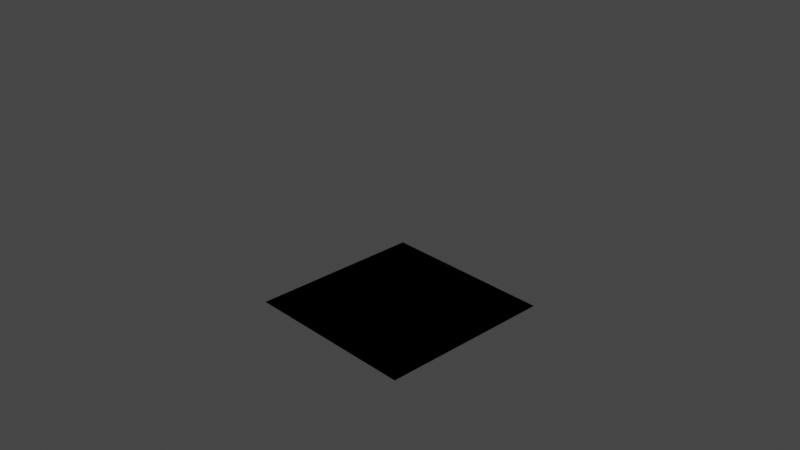 # Source: cross.blend  (saved by Blender 3.5.10; exported with 4.5.12 LTS)
import bpy
from mathutils import Matrix  # noqa: F401  (used for matrix-valued properties, if any)

bpy.ops.wm.read_factory_settings(use_empty=True)
scene = bpy.context.scene
scene.name = 'Scene'

# ---- collections
col_collection = bpy.data.collections.new('Collection'); scene.collection.children.link(col_collection)

# ---- materials (node trees are filled in below, after node groups)
mat_material = bpy.data.materials.new('Material')
mat_material.alpha_threshold = 0.0
mat_material.use_transparent_shadow = False
mat_material.roughness = 0.5
mat_material.line_color = (0.0, 0.0, 0.0, 1.0)

# ---- material node trees
mat_material.use_nodes = True; mat_material.node_tree.nodes.clear()
_N = mat_material.node_tree.nodes; _L = mat_material.node_tree.links
n0 = _N.new('ShaderNodeOutputMaterial'); n0.name = 'Material Output'; n0.location = (300, 300)
n1 = _N.new('ShaderNodeBsdfPrincipled'); n1.name = 'Principled BSDF'; n1.location = (10, 300)
n1.distribution = 'GGX'
n1.subsurface_method = 'RANDOM_WALK_SKIN'
n1.inputs[3].default_value = 1.45
n1.inputs[27].default_value = (0.0, 0.0, 0.0, 1.0)
n1.inputs[28].default_value = 1.0
_L.new(n1.outputs[0], n0.inputs[0])
n0.is_active_output = True

# ---- world
world_world = bpy.data.worlds.new('World'); scene.world = world_world
world_world.use_nodes = True; world_world.node_tree.nodes.clear()
_N = world_world.node_tree.nodes; _L = world_world.node_tree.links
n0 = _N.new('ShaderNodeOutputWorld'); n0.name = 'World Output'; n0.location = (300, 300)
n1 = _N.new('ShaderNodeBackground'); n1.name = 'Background'; n1.location = (10, 300)
n1.inputs[0].default_value = (0.05088, 0.05088, 0.05088, 1.0)
_L.new(n1.outputs[0], n0.inputs[0])
n0.is_active_output = True
world_world.color = (0.05088, 0.05088, 0.05088)
world_world.use_sun_shadow = False
world_world.sun_shadow_jitter_overblur = 0.0

# ---- cameras
cam_camera = bpy.data.cameras.new('Camera')
cam_camera.clip_end = 100.0
cam_camera.ortho_scale = 7.314

# ---- lights
light_light = bpy.data.lights.new('Light', 'POINT')
light_light.transmission_factor = 0.0
light_light.energy = 1000.0
light_light.shadow_soft_size = 0.1
light_light.shadow_maximum_resolution = 0.006
light_light.use_absolute_resolution = True

# ---- meshes
me_cube = bpy.data.meshes.new('Cube')
me_cube.from_pydata([(1.0, 1.0, -1.0), (1.0, -1.0, -1.0), (4.009, 1.0, 0.0), (4.009, -1.0, 0.0), (4.204, -0.9808, 0.0), (4.392, -0.9239, 0.0), (4.565, -0.8315, 0.0), (4.716, -0.7071, 0.0), (4.841, -0.5556, 0.0), (4.933, -0.3827, 0.0), (4.99, -0.1951, 0.0), (5.009, 0.0, 0.0), (4.99, 0.1951, 0.0), (4.933, 0.3827, 0.0), (4.841, 0.5556, 0.0), (4.716, 0.7071, 0.0), (4.565, 0.8315, 0.0), (4.392, 0.9239, 0.0), (4.204, 0.9808, 0.0), (0.0, 1.0, -1.0), (0.0, -1.0, -1.0), (0.0, 5.0, 0.0), (1.0, 4.0, 0.0), (0.9808, 4.195, 0.0), (0.9239, 4.383, 0.0), (0.8315, 4.556, 0.0), (0.7071, 4.707, 0.0), (0.5556, 4.831, 0.0), (0.3827, 4.924, 0.0), (0.1951, 4.981, 0.0), (-1.0, 1.0, -1.0), (-1.0, -1.0, -1.0), (-4.009, 1.0, 0.0), (-4.009, -1.0, 0.0), (-4.204, -0.9808, 0.0), (-4.392, -0.9239, 0.0), (-4.565, -0.8315, 0.0), (-4.716, -0.7071, 0.0), (-4.841, -0.5556, 0.0), (-4.933, -0.3827, 0.0), (-4.99, -0.1951, 0.0), (-5.009, 0.0, 0.0), (-4.99, 0.1951, 0.0), (-4.933, 0.3827, 0.0), (-4.841, 0.5556, 0.0), (-4.716, 0.7071, 0.0), (-4.565, 0.8315, 0.0), (-4.392, 0.9239, 0.0), (-4.204, 0.9808, 0.0), (-1.0, 4.0, 0.0), (-0.9808, 4.195, 0.0), (-0.9239, 4.383, 0.0), (-0.8315, 4.556, 0.0), (-0.7071, 4.707, 0.0), (-0.5556, 4.831, 0.0), (-0.3827, 4.924, 0.0), (-0.1951, 4.981, 0.0), (1.0, -1.0, -1.0), (1.0, 1.0, -1.0), (4.009, -1.0, 0.0), (4.009, 1.0, 0.0), (4.204, 0.9808, 0.0), (4.392, 0.9239, 0.0), (4.565, 0.8315, 0.0), (4.716, 0.7071, 0.0), (4.841, 0.5556, 0.0), (4.933, 0.3827, 0.0), (4.99, 0.1951, 0.0), (4.99, -0.1951, 0.0), (4.933, -0.3827, 0.0), (4.841, -0.5556, 0.0), (4.716, -0.7071, 0.0), (4.565, -0.8315, 0.0), (4.392, -0.9239, 0.0), (4.204, -0.9808, 0.0), (0.0, -1.0, -1.0), (0.0, 1.0, -1.0), (0.0, -5.0, 0.0), (1.0, -4.0, 0.0), (0.9808, -4.195, 0.0), (0.9239, -4.383, 0.0), (0.8315, -4.556, 0.0), (0.7071, -4.707, 0.0), (0.5556, -4.831, 0.0), (0.3827, -4.924, 0.0), (0.1951, -4.981, 0.0), (-1.0, -1.0, -1.0), (-1.0, 1.0, -1.0), (-4.009, -1.0, 0.0), (-4.009, 1.0, 0.0), (-4.204, 0.9808, 0.0), (-4.392, 0.9239, 0.0), (-4.565, 0.8315, 0.0), (-4.716, 0.7071, 0.0), (-4.841, 0.5556, 0.0), (-4.933, 0.3827, 0.0), (-4.99, 0.1951, 0.0), (-4.99, -0.1951, 0.0), (-4.933, -0.3827, 0.0), (-4.841, -0.5556, 0.0), (-4.716, -0.7071, 0.0), (-4.565, -0.8315, 0.0), (-4.392, -0.9239, 0.0), (-4.204, -0.9808, 0.0), (-1.0, -4.0, 0.0), (-0.9808, -4.195, 0.0), (-0.9239, -4.383, 0.0), (-0.8315, -4.556, 0.0), (-0.7071, -4.707, 0.0), (-0.5556, -4.831, 0.0), (-0.3827, -4.924, 0.0), (-0.1951, -4.981, 0.0)], [(4, 3), (5, 4), (6, 5), (7, 6), (8, 7), (9, 8), (10, 9), (11, 10), (12, 11), (13, 12), (14, 13), (15, 14), (16, 15), (17, 16), (18, 17), (2, 18), (0, 2), (1, 3), (2, 3), (0, 22), (23, 22), (24, 23), (25, 24), (26, 25), (27, 26), (28, 27), (29, 28), (21, 29), (34, 33), (35, 34), (36, 35), (37, 36), (38, 37), (39, 38), (40, 39), (41, 40), (42, 41), (43, 42), (44, 43), (45, 44), (46, 45), (47, 46), (48, 47), (32, 48), (30, 32), (31, 33), (32, 33), (30, 49), (50, 49), (51, 50), (52, 51), (53, 52), (54, 53), (55, 54), (56, 55), (21, 56), (61, 60), (62, 61), (63, 62), (64, 63), (65, 64), (66, 65), (67, 66), (11, 67), (68, 11), (69, 68), (70, 69), (71, 70), (72, 71), (73, 72), (74, 73), (59, 74), (57, 59), (58, 60), (59, 60), (57, 78), (79, 78), (80, 79), (81, 80), (82, 81), (83, 82), (84, 83), (85, 84), (77, 85), (90, 89), (91, 90), (92, 91), (93, 92), (94, 93), (95, 94), (96, 95), (41, 96), (97, 41), (98, 97), (99, 98), (100, 99), (101, 100), (102, 101), (103, 102), (88, 103), (86, 88), (87, 89), (88, 89), (86, 104), (105, 104), (106, 105), (107, 106), (108, 107), (109, 108), (110, 109), (111, 110), (77, 111)], [(19, 0, 1, 20), (19, 20, 31, 30), (75, 76, 58, 57), (75, 86, 87, 76)])
_uv = me_cube.uv_layers.new(name='UVMap')
_uv.uv.foreach_set('vector', [0.25, 0.5, 0.375, 0.5, 0.375, 0.75, 0.25, 0.75, 0.25, 0.5, 0.25, 0.75, 0.375, 0.75, 0.375, 0.5, 0.25, 0.5, 0.25, 0.75, 0.375, 0.75, 0.375, 0.5, 0.25, 0.5, 0.375, 0.5, 0.375, 0.75, 0.25, 0.75])
me_cube.materials.append(mat_material)
me_cube.use_mirror_vertex_groups = False
me_cube.update()

# ---- objects
ob_cube = bpy.data.objects.new('Cube', me_cube)
ob_light = bpy.data.objects.new('Light', light_light)
ob_camera = bpy.data.objects.new('Camera', cam_camera)

# ---- transforms, parenting, visibility, modifiers, constraints
ob_cube.location = (0.0, 0.0, 0.0)
ob_cube.lock_rotations_4d = False
ob_cube.empty_display_type = 'ARROWS'
ob_cube.lineart.crease_threshold = 0.0
ob_light.location = (4.076, 1.005, 5.904)
ob_light.rotation_euler = (0.6503, 0.05522, 1.866)
ob_light.lock_rotations_4d = False
ob_light.empty_display_type = 'ARROWS'
ob_light.color = (0.0, 0.0, 0.0, 0.0)
ob_light.lineart.crease_threshold = 0.0
ob_camera.location = (7.359, -6.926, 4.958)
ob_camera.rotation_euler = (1.109, 0.0, 0.8149)
ob_camera.lock_rotations_4d = False
ob_camera.empty_display_type = 'ARROWS'
ob_camera.color = (0.0, 0.0, 0.0, 0.0)
ob_camera.display_type = 'WIRE'
ob_camera.lineart.crease_threshold = 0.0

# ---- collection membership
col_collection.objects.link(ob_cube)
col_collection.objects.link(ob_light)
col_collection.objects.link(ob_camera)

# ---- scene / render settings (as saved in the file)
scene.camera = ob_camera
scene.frame_start = 1; scene.frame_end = 250; scene.frame_set(185)
scene.render.engine = 'BLENDER_EEVEE_NEXT'
scene.cycles.sampling_pattern = 'TABULATED_SOBOL'
scene.view_settings.view_transform = 'Filmic'
bpy.context.view_layer.update()
